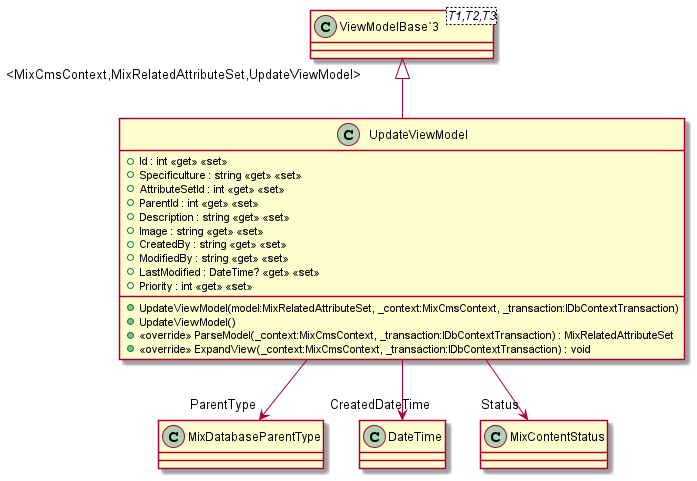

The diagram above was rendered by PlantUML. Its source (embedded in the PNG):
@startuml
class UpdateViewModel {
    + Id : int <<get>> <<set>>
    + Specificulture : string <<get>> <<set>>
    + AttributeSetId : int <<get>> <<set>>
    + ParentId : int <<get>> <<set>>
    + Description : string <<get>> <<set>>
    + Image : string <<get>> <<set>>
    + CreatedBy : string <<get>> <<set>>
    + ModifiedBy : string <<get>> <<set>>
    + LastModified : DateTime? <<get>> <<set>>
    + Priority : int <<get>> <<set>>
    + UpdateViewModel(model:MixRelatedAttributeSet, _context:MixCmsContext, _transaction:IDbContextTransaction)
    + UpdateViewModel()
    + <<override>> ParseModel(_context:MixCmsContext, _transaction:IDbContextTransaction) : MixRelatedAttributeSet
    + <<override>> ExpandView(_context:MixCmsContext, _transaction:IDbContextTransaction) : void
}
class "ViewModelBase`3"<T1,T2,T3> {
}
"ViewModelBase`3" "<MixCmsContext,MixRelatedAttributeSet,UpdateViewModel>" <|-- UpdateViewModel
UpdateViewModel --> "ParentType" MixDatabaseParentType
UpdateViewModel --> "CreatedDateTime" DateTime
UpdateViewModel --> "Status" MixContentStatus
@enduml